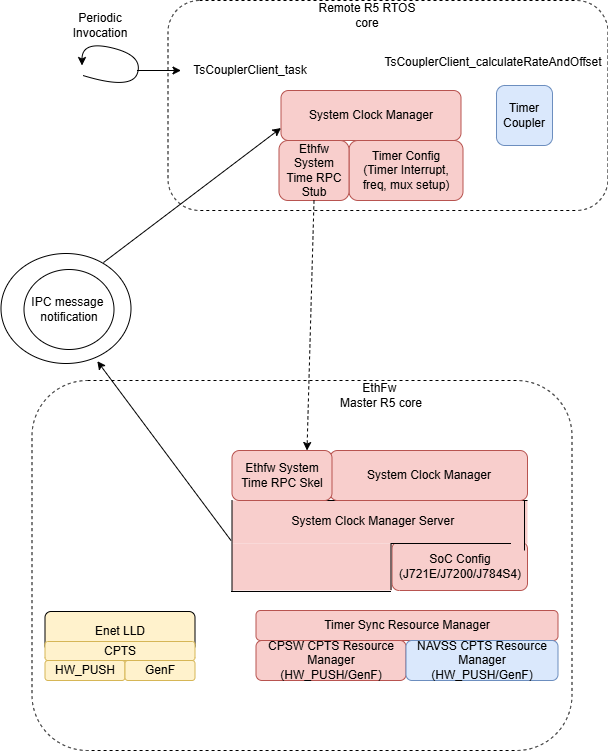

The diagram above was exported from draw.io. Its source (the exported page's mxGraphModel, read from the mxfile embedded in the PNG):
<mxGraphModel dx="1426" dy="-2557" grid="1" gridSize="10" guides="1" tooltips="1" connect="1" arrows="1" fold="1" page="1" pageScale="1" pageWidth="850" pageHeight="1100" math="0" shadow="0">
  <root>
    <mxCell id="0" />
    <mxCell id="1" parent="0" />
    <mxCell id="J2ccCJ2Lj35aNeA9qYuP-2" value="" style="rounded=1;whiteSpace=wrap;html=1;strokeColor=#000000;fillColor=none;dashed=1;" vertex="1" parent="1">
      <mxGeometry x="324.5" y="3930" width="540" height="370" as="geometry" />
    </mxCell>
    <mxCell id="J2ccCJ2Lj35aNeA9qYuP-3" value="Timer Sync Resource Manager" style="rounded=1;whiteSpace=wrap;html=1;fillColor=#f8cecc;strokeColor=#b85450;" vertex="1" parent="1">
      <mxGeometry x="548.5" y="4160" width="302" height="30" as="geometry" />
    </mxCell>
    <mxCell id="J2ccCJ2Lj35aNeA9qYuP-4" value="Enet LLD" style="rounded=1;whiteSpace=wrap;html=1;fillColor=#FFF2CC;" vertex="1" parent="1">
      <mxGeometry x="337.5" y="4161" width="150" height="40" as="geometry" />
    </mxCell>
    <mxCell id="J2ccCJ2Lj35aNeA9qYuP-5" value="CPTS" style="rounded=1;whiteSpace=wrap;html=1;strokeColor=#d6b656;fillColor=#fff2cc;" vertex="1" parent="1">
      <mxGeometry x="337.5" y="4191" width="150" height="19" as="geometry" />
    </mxCell>
    <mxCell id="J2ccCJ2Lj35aNeA9qYuP-6" value="HW_PUSH" style="rounded=1;whiteSpace=wrap;html=1;fillColor=#fff2cc;strokeColor=#d6b656;" vertex="1" parent="1">
      <mxGeometry x="337.5" y="4210" width="80" height="20" as="geometry" />
    </mxCell>
    <mxCell id="J2ccCJ2Lj35aNeA9qYuP-7" value="GenF" style="rounded=1;whiteSpace=wrap;html=1;fillColor=#fff2cc;strokeColor=#d6b656;" vertex="1" parent="1">
      <mxGeometry x="417.5" y="4210" width="70" height="20" as="geometry" />
    </mxCell>
    <mxCell id="J2ccCJ2Lj35aNeA9qYuP-8" value="CPSW CPTS Resource Manager&lt;br&gt;(HW_PUSH/GenF)" style="rounded=1;whiteSpace=wrap;html=1;fillColor=#f8cecc;strokeColor=#b85450;" vertex="1" parent="1">
      <mxGeometry x="548.5" y="4190" width="150" height="40" as="geometry" />
    </mxCell>
    <mxCell id="J2ccCJ2Lj35aNeA9qYuP-9" value="NAVSS CPTS Resource Manager&lt;br&gt;(HW_PUSH/GenF)" style="rounded=1;whiteSpace=wrap;html=1;fillColor=#dae8fc;strokeColor=#6c8ebf;" vertex="1" parent="1">
      <mxGeometry x="698.5" y="4190" width="152" height="40" as="geometry" />
    </mxCell>
    <mxCell id="J2ccCJ2Lj35aNeA9qYuP-10" value="SoC Config&lt;br&gt;(&lt;span&gt;J721E/&lt;/span&gt;&lt;span&gt;J7200/J784S4&lt;/span&gt;&lt;span style=&quot;background-color: initial;&quot;&gt;)&lt;/span&gt;" style="rounded=1;whiteSpace=wrap;html=1;fillColor=#f8cecc;strokeColor=#b85450;" vertex="1" parent="1">
      <mxGeometry x="684.5" y="4091" width="135.5" height="49" as="geometry" />
    </mxCell>
    <mxCell id="J2ccCJ2Lj35aNeA9qYuP-11" value="" style="rounded=0;whiteSpace=wrap;html=1;strokeColor=none;fillColor=#f8cecc;" vertex="1" parent="1">
      <mxGeometry x="524.5" y="4050" width="295.5" height="43" as="geometry" />
    </mxCell>
    <mxCell id="J2ccCJ2Lj35aNeA9qYuP-12" value="" style="rounded=0;whiteSpace=wrap;html=1;strokeColor=none;fillColor=#f8cecc;" vertex="1" parent="1">
      <mxGeometry x="524.5" y="4093" width="160" height="47" as="geometry" />
    </mxCell>
    <mxCell id="J2ccCJ2Lj35aNeA9qYuP-13" value="" style="endArrow=none;html=1;entryX=1;entryY=0;entryDx=0;entryDy=0;" edge="1" parent="1" target="J2ccCJ2Lj35aNeA9qYuP-11">
      <mxGeometry width="50" height="50" relative="1" as="geometry">
        <mxPoint x="601.5" y="4050" as="sourcePoint" />
        <mxPoint x="651.5" y="4000" as="targetPoint" />
      </mxGeometry>
    </mxCell>
    <mxCell id="J2ccCJ2Lj35aNeA9qYuP-14" value="" style="endArrow=none;html=1;entryX=0;entryY=1;entryDx=0;entryDy=0;exitX=0;exitY=0;exitDx=0;exitDy=0;" edge="1" parent="1" source="J2ccCJ2Lj35aNeA9qYuP-11" target="J2ccCJ2Lj35aNeA9qYuP-12">
      <mxGeometry width="50" height="50" relative="1" as="geometry">
        <mxPoint x="611.5" y="4060" as="sourcePoint" />
        <mxPoint x="891.5" y="4060" as="targetPoint" />
      </mxGeometry>
    </mxCell>
    <mxCell id="J2ccCJ2Lj35aNeA9qYuP-15" value="" style="endArrow=none;html=1;" edge="1" parent="1">
      <mxGeometry width="50" height="50" relative="1" as="geometry">
        <mxPoint x="523.5" y="4141" as="sourcePoint" />
        <mxPoint x="683.5" y="4141" as="targetPoint" />
        <Array as="points" />
      </mxGeometry>
    </mxCell>
    <mxCell id="J2ccCJ2Lj35aNeA9qYuP-16" value="" style="endArrow=none;html=1;entryX=0;entryY=1;entryDx=0;entryDy=0;" edge="1" parent="1">
      <mxGeometry width="50" height="50" relative="1" as="geometry">
        <mxPoint x="683.5" y="4093" as="sourcePoint" />
        <mxPoint x="683.5" y="4139" as="targetPoint" />
      </mxGeometry>
    </mxCell>
    <mxCell id="J2ccCJ2Lj35aNeA9qYuP-17" value="" style="endArrow=none;html=1;" edge="1" parent="1">
      <mxGeometry width="50" height="50" relative="1" as="geometry">
        <mxPoint x="683.5" y="4093" as="sourcePoint" />
        <mxPoint x="803.5" y="4093" as="targetPoint" />
      </mxGeometry>
    </mxCell>
    <mxCell id="J2ccCJ2Lj35aNeA9qYuP-18" value="" style="endArrow=none;html=1;exitX=0;exitY=0;exitDx=0;exitDy=0;" edge="1" parent="1">
      <mxGeometry width="50" height="50" relative="1" as="geometry">
        <mxPoint x="817.0000000000002" y="4050" as="sourcePoint" />
        <mxPoint x="817" y="4100" as="targetPoint" />
      </mxGeometry>
    </mxCell>
    <mxCell id="J2ccCJ2Lj35aNeA9qYuP-19" value="System Clock Manager Server&amp;nbsp;" style="text;html=1;strokeColor=none;fillColor=none;align=center;verticalAlign=middle;whiteSpace=wrap;rounded=0;" vertex="1" parent="1">
      <mxGeometry x="582.5" y="4062.25" width="169" height="17.75" as="geometry" />
    </mxCell>
    <mxCell id="J2ccCJ2Lj35aNeA9qYuP-20" value="System Clock Manager" style="rounded=1;whiteSpace=wrap;html=1;fillColor=#f8cecc;strokeColor=#b85450;" vertex="1" parent="1">
      <mxGeometry x="622.5" y="4000" width="197.5" height="50" as="geometry" />
    </mxCell>
    <mxCell id="J2ccCJ2Lj35aNeA9qYuP-21" value="Ethfw System Time RPC Skel" style="rounded=1;whiteSpace=wrap;html=1;fillColor=#f8cecc;strokeColor=#b85450;" vertex="1" parent="1">
      <mxGeometry x="524.5" y="4000" width="100" height="50" as="geometry" />
    </mxCell>
    <mxCell id="J2ccCJ2Lj35aNeA9qYuP-22" value="EthFw&amp;nbsp;&lt;br&gt;Master R5 core" style="text;html=1;strokeColor=none;fillColor=none;align=center;verticalAlign=middle;whiteSpace=wrap;rounded=0;dashed=1;" vertex="1" parent="1">
      <mxGeometry x="618.5" y="3940" width="110" height="10" as="geometry" />
    </mxCell>
    <mxCell id="J2ccCJ2Lj35aNeA9qYuP-23" value="" style="rounded=1;whiteSpace=wrap;html=1;strokeColor=#000000;fillColor=none;dashed=1;" vertex="1" parent="1">
      <mxGeometry x="460.5" y="3550" width="440" height="210" as="geometry" />
    </mxCell>
    <mxCell id="J2ccCJ2Lj35aNeA9qYuP-24" value="Remote R5 RTOS core" style="text;html=1;strokeColor=none;fillColor=none;align=center;verticalAlign=middle;whiteSpace=wrap;rounded=0;dashed=1;" vertex="1" parent="1">
      <mxGeometry x="604.5" y="3560" width="110" height="10" as="geometry" />
    </mxCell>
    <mxCell id="J2ccCJ2Lj35aNeA9qYuP-25" value="System Clock Manager" style="rounded=1;whiteSpace=wrap;html=1;fillColor=#f8cecc;strokeColor=#b85450;" vertex="1" parent="1">
      <mxGeometry x="573.5" y="3640" width="180" height="50" as="geometry" />
    </mxCell>
    <mxCell id="J2ccCJ2Lj35aNeA9qYuP-26" value="Timer Config&lt;br&gt;(Timer Interrupt, freq, mux setup)" style="rounded=1;whiteSpace=wrap;html=1;fillColor=#f8cecc;strokeColor=#b85450;" vertex="1" parent="1">
      <mxGeometry x="641.5" y="3690" width="114" height="60" as="geometry" />
    </mxCell>
    <mxCell id="J2ccCJ2Lj35aNeA9qYuP-27" value="Ethfw System Time RPC Stub" style="rounded=1;whiteSpace=wrap;html=1;fillColor=#f8cecc;strokeColor=#b85450;" vertex="1" parent="1">
      <mxGeometry x="571.5" y="3690" width="70" height="60" as="geometry" />
    </mxCell>
    <mxCell id="J2ccCJ2Lj35aNeA9qYuP-28" value="Timer Coupler" style="rounded=1;whiteSpace=wrap;html=1;fillColor=#dae8fc;strokeColor=#6c8ebf;" vertex="1" parent="1">
      <mxGeometry x="789" y="3635" width="56" height="60" as="geometry" />
    </mxCell>
    <mxCell id="J2ccCJ2Lj35aNeA9qYuP-29" value="&lt;div&gt;TsCouplerClient_calculateRateAndOffset&lt;/div&gt;" style="text;html=1;strokeColor=none;fillColor=none;align=center;verticalAlign=middle;whiteSpace=wrap;rounded=0;dashed=1;" vertex="1" parent="1">
      <mxGeometry x="765.5" y="3602" width="40" height="20" as="geometry" />
    </mxCell>
    <mxCell id="J2ccCJ2Lj35aNeA9qYuP-30" value="" style="endArrow=classic;html=1;entryX=0.75;entryY=0;entryDx=0;entryDy=0;exitX=0.5;exitY=1;exitDx=0;exitDy=0;dashed=1;" edge="1" parent="1" source="J2ccCJ2Lj35aNeA9qYuP-27" target="J2ccCJ2Lj35aNeA9qYuP-21">
      <mxGeometry width="50" height="50" relative="1" as="geometry">
        <mxPoint x="607.5" y="3750" as="sourcePoint" />
        <mxPoint x="607.4639999999999" y="3791.6499999999996" as="targetPoint" />
        <Array as="points" />
      </mxGeometry>
    </mxCell>
    <mxCell id="J2ccCJ2Lj35aNeA9qYuP-31" value="TsCouplerClient_task" style="text;html=1;strokeColor=none;fillColor=none;align=center;verticalAlign=middle;whiteSpace=wrap;rounded=0;dashed=1;" vertex="1" parent="1">
      <mxGeometry x="522.5" y="3610" width="40" height="20" as="geometry" />
    </mxCell>
    <mxCell id="J2ccCJ2Lj35aNeA9qYuP-32" value="" style="ellipse;whiteSpace=wrap;html=1;" vertex="1" parent="1">
      <mxGeometry x="293.5" y="3803" width="130" height="110" as="geometry" />
    </mxCell>
    <mxCell id="J2ccCJ2Lj35aNeA9qYuP-33" value="IPC message&amp;nbsp;&lt;div&gt;notification&lt;/div&gt;" style="ellipse;whiteSpace=wrap;html=1;" vertex="1" parent="1">
      <mxGeometry x="316.5" y="3819" width="90" height="80" as="geometry" />
    </mxCell>
    <mxCell id="J2ccCJ2Lj35aNeA9qYuP-34" value="" style="endArrow=classic;html=1;rounded=0;entryX=0;entryY=0.75;entryDx=0;entryDy=0;exitX=0.788;exitY=0.082;exitDx=0;exitDy=0;exitPerimeter=0;" edge="1" parent="1" source="J2ccCJ2Lj35aNeA9qYuP-32" target="J2ccCJ2Lj35aNeA9qYuP-25">
      <mxGeometry width="50" height="50" relative="1" as="geometry">
        <mxPoint x="584.0000000000001" y="3599.5" as="sourcePoint" />
        <mxPoint x="392.66" y="3730.5" as="targetPoint" />
      </mxGeometry>
    </mxCell>
    <mxCell id="J2ccCJ2Lj35aNeA9qYuP-35" value="" style="endArrow=classic;html=1;rounded=0;entryX=0.741;entryY=0.979;entryDx=0;entryDy=0;entryPerimeter=0;" edge="1" parent="1" target="J2ccCJ2Lj35aNeA9qYuP-32">
      <mxGeometry width="50" height="50" relative="1" as="geometry">
        <mxPoint x="523.5" y="4090" as="sourcePoint" />
        <mxPoint x="643.5" y="3980" as="targetPoint" />
      </mxGeometry>
    </mxCell>
    <mxCell id="J2ccCJ2Lj35aNeA9qYuP-36" value="" style="curved=1;endArrow=classic;html=1;rounded=0;" edge="1" parent="1">
      <mxGeometry width="50" height="50" relative="1" as="geometry">
        <mxPoint x="375.5" y="3625" as="sourcePoint" />
        <mxPoint x="374.5" y="3615" as="targetPoint" />
        <Array as="points">
          <mxPoint x="424.5" y="3640" />
          <mxPoint x="435.5" y="3605" />
          <mxPoint x="374.5" y="3590" />
        </Array>
      </mxGeometry>
    </mxCell>
    <mxCell id="J2ccCJ2Lj35aNeA9qYuP-37" value="Periodic Invocation" style="text;html=1;align=center;verticalAlign=middle;whiteSpace=wrap;rounded=0;" vertex="1" parent="1">
      <mxGeometry x="363" y="3560" width="60" height="30" as="geometry" />
    </mxCell>
    <mxCell id="J2ccCJ2Lj35aNeA9qYuP-38" value="" style="endArrow=classic;html=1;rounded=0;" edge="1" parent="1">
      <mxGeometry width="50" height="50" relative="1" as="geometry">
        <mxPoint x="429.5" y="3620" as="sourcePoint" />
        <mxPoint x="473.5" y="3620" as="targetPoint" />
      </mxGeometry>
    </mxCell>
  </root>
</mxGraphModel>